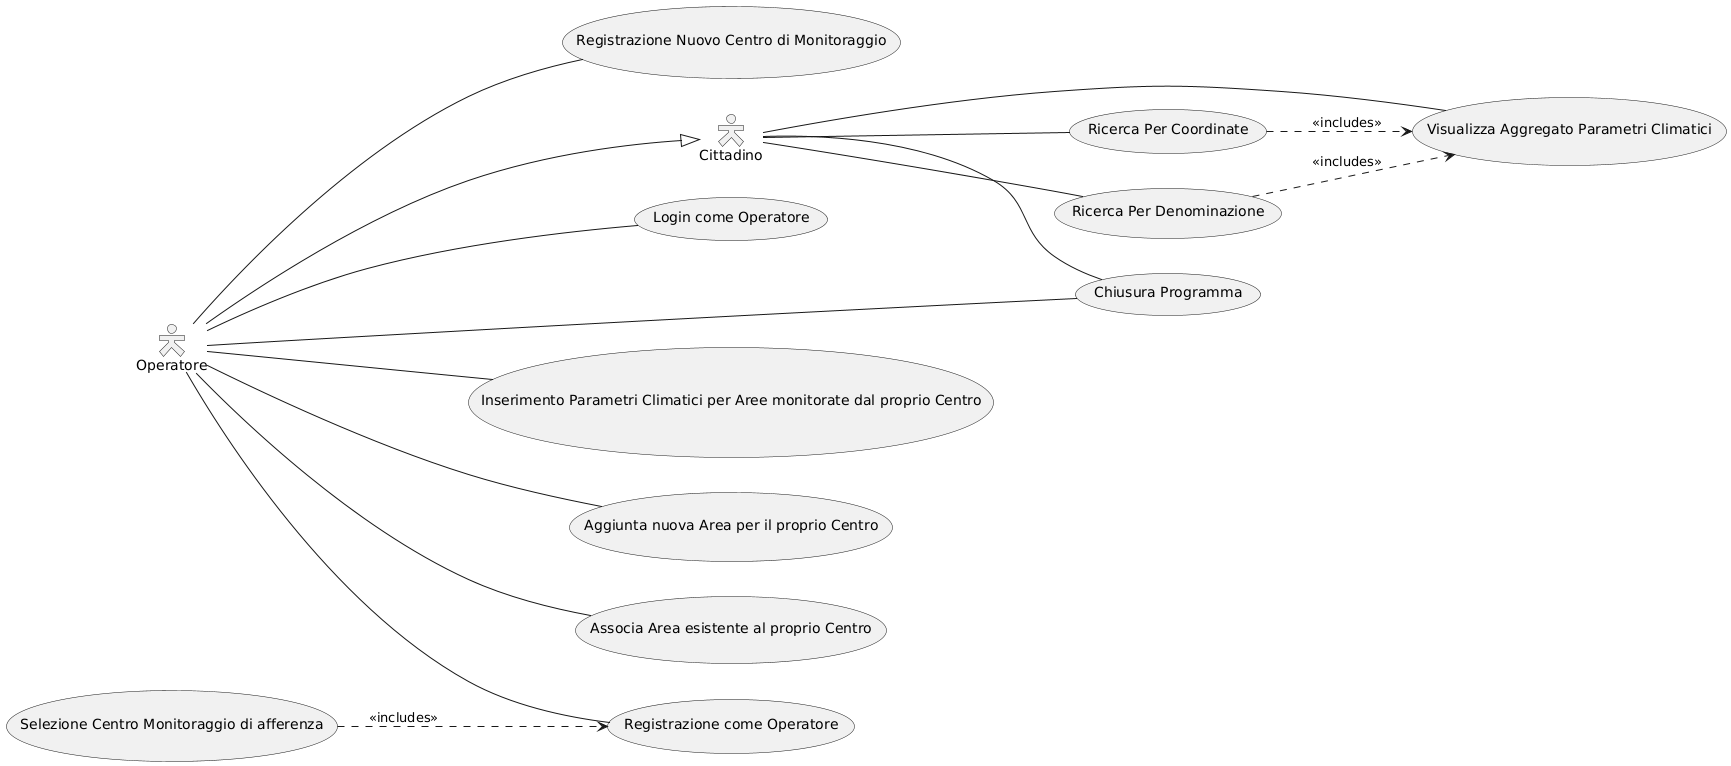

The diagram above was rendered by PlantUML. Its source (embedded in the PNG):
@startuml
left to right direction
skinparam packageStyle rectangle
skinparam actorStyle hollow

' Definizione degli attori
actor Cittadino
actor Operatore
Operatore --|> Cittadino

' Casi d'uso principali
usecase "Ricerca Per Coordinate" as RPC
usecase "Ricerca Per Denominazione" as RPD
usecase "Login come Operatore" as LO
usecase "Registrazione come Operatore" as RO
usecase "Chiusura Programma" as CP

' Casi d'uso estesi

usecase "Visualizza Aggregato Parametri Climatici" as VISUALIZZA
usecase "Inserimento Parametri Climatici per Aree monitorate dal proprio Centro" as IPCAC
usecase "Aggiunta nuova Area per il proprio Centro" as AAP
usecase "Associa Area esistente al proprio Centro" as AAE
usecase "Selezione Centro Monitoraggio di afferenza" as SCMA
usecase "Registrazione Nuovo Centro di Monitoraggio" as RNCM


' Relazioni del Cittadino
Cittadino -- RPC
Cittadino -- RPD
Cittadino -- VISUALIZZA
Cittadino -- CP

' Relazioni include ed extend

SCMA ..> RO : <<includes>>
RPC ..> VISUALIZZA : <<includes>>
RPD ..> VISUALIZZA : <<includes>>

' Relazioni specifiche dell'Operatore
Operatore -- LO
Operatore -- RO
Operatore -- IPCAC
Operatore -- AAE
Operatore -- RNCM
Operatore -- AAP
Operatore -- CP
@enduml